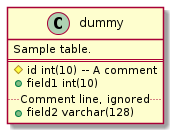

The diagram above was rendered by PlantUML. Its source (embedded in the PNG):
@startuml

class dummy {
  Sample table.
  ==
  #id int(10) -- A comment
  + field1 int(10)
  .. Comment line, ignored ..
  + field2 varchar(128)
}

@enduml